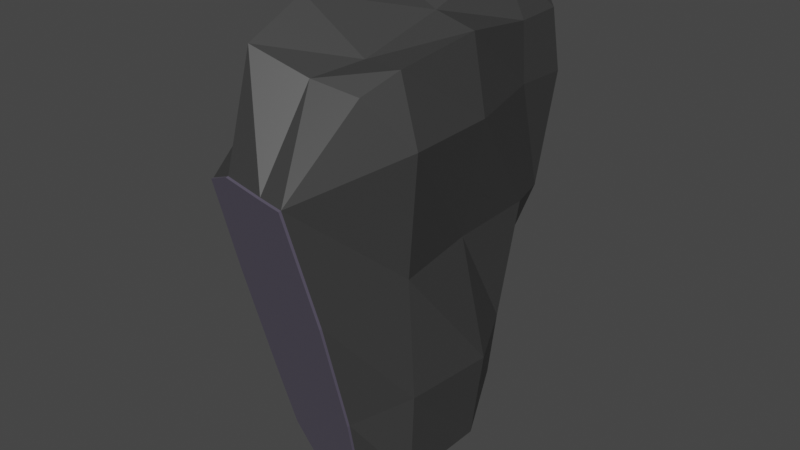 # Source: titnagas.blend  (saved by Blender 3.6.11; exported with 4.5.12 LTS)
import bpy
from mathutils import Matrix  # noqa: F401  (used for matrix-valued properties, if any)

bpy.ops.wm.read_factory_settings(use_empty=True)
scene = bpy.context.scene
scene.name = 'Scene'

# ---- collections
col_collection = bpy.data.collections.new('Collection'); scene.collection.children.link(col_collection)

# ---- materials (node trees are filled in below, after node groups)
mat_material = bpy.data.materials.new('Material')
mat_material.alpha_threshold = 0.0
mat_material.use_transparent_shadow = False
mat_material.roughness = 0.5
mat_material.line_color = (0.0, 0.0, 0.0, 1.0)
mat_material_002 = bpy.data.materials.new('Material.002')
mat_material_002.use_transparent_shadow = False

# ---- material node trees
mat_material.use_nodes = True; mat_material.node_tree.nodes.clear()
_N = mat_material.node_tree.nodes; _L = mat_material.node_tree.links
n0 = _N.new('ShaderNodeOutputMaterial'); n0.name = 'Material Output'; n0.location = (300, 300)
n1 = _N.new('ShaderNodeBsdfPrincipled'); n1.name = 'Principled BSDF'; n1.location = (10, 300)
n1.distribution = 'GGX'
n1.subsurface_method = 'RANDOM_WALK_SKIN'
n1.inputs[0].default_value = (0.04445, 0.04445, 0.04445, 1.0)
n1.inputs[3].default_value = 1.45
n1.inputs[27].default_value = (0.0, 0.0, 0.0, 1.0)
n1.inputs[28].default_value = 1.0
_L.new(n1.outputs[0], n0.inputs[0])
n0.is_active_output = True
mat_material_002.use_nodes = True; mat_material_002.node_tree.nodes.clear()
_N = mat_material_002.node_tree.nodes; _L = mat_material_002.node_tree.links
n0 = _N.new('ShaderNodeBsdfPrincipled'); n0.name = 'Principled BSDF'; n0.location = (10, 300)
n0.distribution = 'GGX'
n0.subsurface_method = 'RANDOM_WALK_SKIN'
n0.inputs[0].default_value = (0.1706, 0.1514, 0.214, 1.0)
n0.inputs[1].default_value = 0.4409
n0.inputs[2].default_value = 0.1417
n0.inputs[3].default_value = 1.45
n0.inputs[27].default_value = (0.0, 0.0, 0.0, 1.0)
n0.inputs[28].default_value = 1.0
n1 = _N.new('ShaderNodeOutputMaterial'); n1.name = 'Material Output'; n1.location = (300, 300)
_L.new(n0.outputs[0], n1.inputs[0])
n1.is_active_output = True

# ---- world
world_world = bpy.data.worlds.new('World'); scene.world = world_world
world_world.use_nodes = True; world_world.node_tree.nodes.clear()
_N = world_world.node_tree.nodes; _L = world_world.node_tree.links
n0 = _N.new('ShaderNodeOutputWorld'); n0.name = 'World Output'; n0.location = (300, 300)
n1 = _N.new('ShaderNodeBackground'); n1.name = 'Background'; n1.location = (10, 300)
n1.inputs[0].default_value = (0.05088, 0.05088, 0.05088, 1.0)
_L.new(n1.outputs[0], n0.inputs[0])
n0.is_active_output = True
world_world.color = (0.05088, 0.05088, 0.05088)
world_world.use_sun_shadow = False
world_world.sun_shadow_jitter_overblur = 0.0

# ---- meshes
me_cube = bpy.data.meshes.new('Cube')
me_cube.from_pydata([(0.4531, 0.6169, 0.7449), (0.3674, 0.2584, -0.6212), (0.4564, -0.5269, 0.6984), (0.4431, -0.5457, -0.8425), (-0.004007, 0.4388, 0.4996), (-0.03094, 0.3333, -0.5795), (-0.08022, -0.4096, 0.5362), (-0.02662, -0.3525, -0.7147), (0.1627, 0.279, -0.5674), (0.07411, -0.6436, 0.8313), (0.1378, -0.4585, -0.9461), (0.08764, 0.6819, 0.8499), (-0.0896, 0.0552, -0.6584), (0.5191, 0.003753, 0.8083), (-0.1105, -0.001402, 0.6515), (0.5651, 0.001053, -0.8889), (0.1014, -0.04202, -0.9591), (0.0778, 0.004904, 0.9827), (0.4457, 0.5677, -0.001519), (-0.07077, -0.3765, 0.02959), (0.4702, -0.7534, -0.05898), (-0.1167, 0.4274, -0.01833), (0.08159, 0.6644, 0.00237), (0.4947, 0.001434, -0.003001), (-0.129, 0.02049, -0.01021), (-0.04846, -0.3654, 0.3676), (0.4741, 0.6443, 0.4828), (0.4214, -0.8656, 0.4128), (-0.04348, 0.4354, 0.3664), (0.08049, 0.733, 0.4906), (0.1159, -0.8077, 0.4226), (0.5769, 0.003753, 0.4966), (-0.1303, -0.0103, 0.4579), (0.3805, 0.3217, -0.4257), (0.4734, -0.6314, -0.5337), (-0.06803, 0.3549, -0.4428), (0.1664, 0.3918, -0.3881), (0.6186, -0.00361, -0.498), (-0.1008, 0.06455, -0.4766), (-0.05198, -0.3567, -0.4909), (-0.05623, -0.2084, -0.731), (0.5042, -0.377, 0.7645), (0.0866, -0.3812, -0.991), (0.07646, -0.3836, 0.948), (-0.0676, -0.2261, 0.5682), (0.5626, -0.3872, -0.8844), (-0.119, -0.2152, 0.01579), (0.5511, -0.3889, -1.078e-05), (-0.09639, -0.2091, 0.3985), (0.5877, -0.388, 0.497), (0.5784, -0.388, -0.4997), (-0.08469, -0.2304, -0.4894), (-0.04286, 0.1947, 0.5492), (0.4686, 0.2443, -0.7593), (-0.0548, 0.2327, -0.6228), (0.4636, 0.3935, 0.7444), (0.1449, 0.1763, -0.8066), (0.08994, 0.3823, 0.9616), (0.4901, 0.3933, -4.273e-05), (-0.1076, 0.2437, -0.05038), (0.4797, 0.3928, 0.4958), (-0.07579, 0.2245, 0.4018), (-0.1074, 0.2732, -0.4616), (0.4968, 0.2559, -0.4727), (0.3198, -0.4836, -0.9883), (0.3172, 0.6978, 0.875), (0.2621, 0.2431, -0.5983), (0.289, -0.5815, 0.742), (0.3498, 0.003753, 0.8515), (0.3511, -0.02253, -0.9799), (0.304, 0.6511, 0.002438), (0.3038, -0.8427, 0.4141), (0.3196, 0.7363, 0.4914), (0.2805, 0.3486, -0.3963), (0.3395, -0.3663, 0.7619), (0.3514, -0.389, -1.0), (0.3212, 0.1832, -0.8051), (0.3498, 0.3958, 0.9713), (0.04954, 0.3194, -0.5758), (-0.04453, -0.4464, 0.6053), (0.05522, -0.4818, -0.7925), (-0.006968, 0.5641, 0.6647), (-0.02171, -0.002861, -0.8044), (-0.07669, 0.005958, 0.8645), (-0.08767, 0.5297, 0.00274), (0.000681, -0.6682, -0.02924), (-0.02853, 0.6038, 0.4185), (-0.0044, -0.7701, 0.3695), (0.03109, -0.5477, -0.5189), (-0.005434, 0.4222, -0.3809), (-0.04274, -0.3099, -0.9165), (-0.05447, -0.2695, 0.7589), (0.003244, 0.3029, 0.6626), (0.01174, 0.2016, -0.7527)], [], [(91, 44, 6, 79), (87, 79, 6, 25), (61, 52, 4, 28), (75, 45, 3, 64), (49, 41, 2, 27), (72, 65, 0, 26), (86, 81, 11, 29), (90, 42, 10, 80), (71, 67, 9, 30), (74, 43, 9, 67), (77, 57, 17, 68), (93, 56, 16, 82), (60, 55, 13, 31), (76, 53, 15, 69), (48, 44, 14, 32), (92, 52, 14, 83), (51, 46, 24, 38), (63, 58, 23, 37), (89, 84, 22, 36), (73, 70, 18, 33), (50, 47, 20, 34), (62, 59, 21, 35), (88, 85, 19, 39), (46, 48, 32, 24), (58, 60, 31, 23), (84, 86, 29, 22), (70, 72, 26, 18), (47, 49, 27, 20), (59, 61, 28, 21), (85, 87, 25, 19), (80, 88, 39, 7), (54, 62, 35, 5), (45, 50, 34, 3), (66, 73, 33, 1), (78, 89, 36, 8), (53, 63, 37, 15), (40, 51, 38, 12), (7, 39, 51, 40), (15, 37, 50, 45), (23, 31, 49, 47), (19, 25, 48, 46), (37, 23, 47, 50), (39, 19, 46, 51), (25, 6, 44, 48), (68, 17, 43, 74), (82, 16, 42, 90), (31, 13, 41, 49), (69, 15, 45, 75), (83, 14, 44, 91), (1, 33, 63, 53), (12, 38, 62, 54), (24, 32, 61, 59), (18, 26, 60, 58), (38, 24, 59, 62), (33, 18, 58, 63), (81, 4, 52, 92), (66, 1, 53, 76), (26, 0, 55, 60), (78, 8, 56, 93), (65, 11, 57, 77), (32, 14, 52, 61), (0, 65, 77, 55), (8, 66, 76, 56), (16, 69, 75, 42), (13, 68, 74, 41), (8, 36, 73, 66), (22, 29, 72, 70), (36, 22, 70, 73), (56, 76, 69, 16), (55, 77, 68, 13), (41, 74, 67, 2), (27, 2, 67, 71), (29, 11, 65, 72), (42, 75, 64, 10), (5, 78, 93, 54), (11, 81, 92, 57), (17, 83, 91, 43), (12, 82, 90, 40), (5, 35, 89, 78), (21, 28, 86, 84), (35, 21, 84, 89), (57, 92, 83, 17), (54, 93, 82, 12), (40, 90, 80, 7), (28, 4, 81, 86), (30, 9, 79, 87), (43, 91, 79, 9)])
_uv = me_cube.uv_layers.new(name='UVMap')
_uv.uv.foreach_set('vector', [0.8125, 0.6875, 0.875, 0.6875, 0.875, 0.75, 0.8125, 0.75, 0.5625, 0.9375, 0.625, 0.9375, 0.625, 1.0, 0.5625, 1.0, 0.5625, 0.1875, 0.625, 0.1875, 0.625, 0.25, 0.5625, 0.25, 0.3125, 0.6875, 0.375, 0.6875, 0.375, 0.75, 0.3125, 0.75, 0.5625, 0.6875, 0.625, 0.6875, 0.625, 0.75, 0.5625, 0.75, 0.5625, 0.4375, 0.625, 0.4375, 0.625, 0.5, 0.5625, 0.5, 0.5625, 0.3125, 0.625, 0.3125, 0.625, 0.375, 0.5625, 0.375, 0.1875, 0.6875, 0.25, 0.6875, 0.25, 0.75, 0.1875, 0.75, 0.5625, 0.8125, 0.625, 0.8125, 0.625, 0.875, 0.5625, 0.875, 0.6875, 0.6875, 0.75, 0.6875, 0.75, 0.75, 0.6875, 0.75, 0.6875, 0.5625, 0.75, 0.5625, 0.75, 0.625, 0.6875, 0.625, 0.1875, 0.5625, 0.25, 0.5625, 0.25, 0.625, 0.1875, 0.625, 0.5625, 0.5625, 0.625, 0.5625, 0.625, 0.625, 0.5625, 0.625, 0.3125, 0.5625, 0.375, 0.5625, 0.375, 0.625, 0.3125, 0.625, 0.5625, 0.0625, 0.625, 0.0625, 0.625, 0.125, 0.5625, 0.125, 0.8125, 0.5625, 0.875, 0.5625, 0.875, 0.625, 0.8125, 0.625, 0.4375, 0.0625, 0.5, 0.0625, 0.5, 0.125, 0.4375, 0.125, 0.4375, 0.5625, 0.5, 0.5625, 0.5, 0.625, 0.4375, 0.625, 0.4375, 0.3125, 0.5, 0.3125, 0.5, 0.375, 0.4375, 0.375, 0.4375, 0.4375, 0.5, 0.4375, 0.5, 0.5, 0.4375, 0.5, 0.4375, 0.6875, 0.5, 0.6875, 0.5, 0.75, 0.4375, 0.75, 0.4375, 0.1875, 0.5, 0.1875, 0.5, 0.25, 0.4375, 0.25, 0.4375, 0.9375, 0.5, 0.9375, 0.5, 1.0, 0.4375, 1.0, 0.5, 0.0625, 0.5625, 0.0625, 0.5625, 0.125, 0.5, 0.125, 0.5, 0.5625, 0.5625, 0.5625, 0.5625, 0.625, 0.5, 0.625, 0.5, 0.3125, 0.5625, 0.3125, 0.5625, 0.375, 0.5, 0.375, 0.5, 0.4375, 0.5625, 0.4375, 0.5625, 0.5, 0.5, 0.5, 0.5, 0.6875, 0.5625, 0.6875, 0.5625, 0.75, 0.5, 0.75, 0.5, 0.1875, 0.5625, 0.1875, 0.5625, 0.25, 0.5, 0.25, 0.5, 0.9375, 0.5625, 0.9375, 0.5625, 1.0, 0.5, 1.0, 0.375, 0.9375, 0.4375, 0.9375, 0.4375, 1.0, 0.375, 1.0, 0.375, 0.1875, 0.4375, 0.1875, 0.4375, 0.25, 0.375, 0.25, 0.375, 0.6875, 0.4375, 0.6875, 0.4375, 0.75, 0.375, 0.75, 0.375, 0.4375, 0.4375, 0.4375, 0.4375, 0.5, 0.375, 0.5, 0.375, 0.3125, 0.4375, 0.3125, 0.4375, 0.375, 0.375, 0.375, 0.375, 0.5625, 0.4375, 0.5625, 0.4375, 0.625, 0.375, 0.625, 0.375, 0.0625, 0.4375, 0.0625, 0.4375, 0.125, 0.375, 0.125, 0.375, 0.0, 0.4375, 0.0, 0.4375, 0.0625, 0.375, 0.0625, 0.375, 0.625, 0.4375, 0.625, 0.4375, 0.6875, 0.375, 0.6875, 0.5, 0.625, 0.5625, 0.625, 0.5625, 0.6875, 0.5, 0.6875, 0.5, 0.0, 0.5625, 0.0, 0.5625, 0.0625, 0.5, 0.0625, 0.4375, 0.625, 0.5, 0.625, 0.5, 0.6875, 0.4375, 0.6875, 0.4375, 0.0, 0.5, 0.0, 0.5, 0.0625, 0.4375, 0.0625, 0.5625, 0.0, 0.625, 0.0, 0.625, 0.0625, 0.5625, 0.0625, 0.6875, 0.625, 0.75, 0.625, 0.75, 0.6875, 0.6875, 0.6875, 0.1875, 0.625, 0.25, 0.625, 0.25, 0.6875, 0.1875, 0.6875, 0.5625, 0.625, 0.625, 0.625, 0.625, 0.6875, 0.5625, 0.6875, 0.3125, 0.625, 0.375, 0.625, 0.375, 0.6875, 0.3125, 0.6875, 0.8125, 0.625, 0.875, 0.625, 0.875, 0.6875, 0.8125, 0.6875, 0.375, 0.5, 0.4375, 0.5, 0.4375, 0.5625, 0.375, 0.5625, 0.375, 0.125, 0.4375, 0.125, 0.4375, 0.1875, 0.375, 0.1875, 0.5, 0.125, 0.5625, 0.125, 0.5625, 0.1875, 0.5, 0.1875, 0.5, 0.5, 0.5625, 0.5, 0.5625, 0.5625, 0.5, 0.5625, 0.4375, 0.125, 0.5, 0.125, 0.5, 0.1875, 0.4375, 0.1875, 0.4375, 0.5, 0.5, 0.5, 0.5, 0.5625, 0.4375, 0.5625, 0.8125, 0.5, 0.875, 0.5, 0.875, 0.5625, 0.8125, 0.5625, 0.3125, 0.5, 0.375, 0.5, 0.375, 0.5625, 0.3125, 0.5625, 0.5625, 0.5, 0.625, 0.5, 0.625, 0.5625, 0.5625, 0.5625, 0.1875, 0.5, 0.25, 0.5, 0.25, 0.5625, 0.1875, 0.5625, 0.6875, 0.5, 0.75, 0.5, 0.75, 0.5625, 0.6875, 0.5625, 0.5625, 0.125, 0.625, 0.125, 0.625, 0.1875, 0.5625, 0.1875, 0.625, 0.5, 0.6875, 0.5, 0.6875, 0.5625, 0.625, 0.5625, 0.25, 0.5, 0.3125, 0.5, 0.3125, 0.5625, 0.25, 0.5625, 0.25, 0.625, 0.3125, 0.625, 0.3125, 0.6875, 0.25, 0.6875, 0.625, 0.625, 0.6875, 0.625, 0.6875, 0.6875, 0.625, 0.6875, 0.375, 0.375, 0.4375, 0.375, 0.4375, 0.4375, 0.375, 0.4375, 0.5, 0.375, 0.5625, 0.375, 0.5625, 0.4375, 0.5, 0.4375, 0.4375, 0.375, 0.5, 0.375, 0.5, 0.4375, 0.4375, 0.4375, 0.25, 0.5625, 0.3125, 0.5625, 0.3125, 0.625, 0.25, 0.625, 0.625, 0.5625, 0.6875, 0.5625, 0.6875, 0.625, 0.625, 0.625, 0.625, 0.6875, 0.6875, 0.6875, 0.6875, 0.75, 0.625, 0.75, 0.5625, 0.75, 0.625, 0.75, 0.625, 0.8125, 0.5625, 0.8125, 0.5625, 0.375, 0.625, 0.375, 0.625, 0.4375, 0.5625, 0.4375, 0.25, 0.6875, 0.3125, 0.6875, 0.3125, 0.75, 0.25, 0.75, 0.125, 0.5, 0.1875, 0.5, 0.1875, 0.5625, 0.125, 0.5625, 0.75, 0.5, 0.8125, 0.5, 0.8125, 0.5625, 0.75, 0.5625, 0.75, 0.625, 0.8125, 0.625, 0.8125, 0.6875, 0.75, 0.6875, 0.125, 0.625, 0.1875, 0.625, 0.1875, 0.6875, 0.125, 0.6875, 0.375, 0.25, 0.4375, 0.25, 0.4375, 0.3125, 0.375, 0.3125, 0.5, 0.25, 0.5625, 0.25, 0.5625, 0.3125, 0.5, 0.3125, 0.4375, 0.25, 0.5, 0.25, 0.5, 0.3125, 0.4375, 0.3125, 0.75, 0.5625, 0.8125, 0.5625, 0.8125, 0.625, 0.75, 0.625, 0.125, 0.5625, 0.1875, 0.5625, 0.1875, 0.625, 0.125, 0.625, 0.125, 0.6875, 0.1875, 0.6875, 0.1875, 0.75, 0.125, 0.75, 0.5625, 0.25, 0.625, 0.25, 0.625, 0.3125, 0.5625, 0.3125, 0.5625, 0.875, 0.625, 0.875, 0.625, 0.9375, 0.5625, 0.9375, 0.75, 0.6875, 0.8125, 0.6875, 0.8125, 0.75, 0.75, 0.75])
me_cube.materials.append(mat_material)
me_cube.use_mirror_vertex_groups = False
me_cube.update()
me_cube_001 = bpy.data.meshes.new('Cube.001')
me_cube_001.from_pydata([(0.4715, -0.6409, -0.5362), (0.4413, -0.5552, -0.845), (0.3179, -0.4931, -0.9908), (0.05334, -0.4913, -0.7949), (0.1359, -0.468, -0.9486), (0.1199, -0.5745, -0.5241), (0.4195, -0.8751, 0.4103), (0.4683, -0.7629, -0.06144), (0.114, -0.8172, 0.4201), (0.1168, -0.6977, -0.0447), (0.3095, -0.7323, -0.05841), (0.3019, -0.8522, 0.4117), (0.316, -0.611, -0.533), (-0.001201, -0.6777, -0.03169), (-0.006283, -0.7796, 0.367), (0.0292, -0.5572, -0.5213), (0.4734, -0.6314, -0.5337), (0.4431, -0.5457, -0.8425), (0.3198, -0.4836, -0.9883), (0.05522, -0.4818, -0.7925), (0.1378, -0.4585, -0.9461), (0.1218, -0.565, -0.5216), (0.4214, -0.8656, 0.4128), (0.4702, -0.7534, -0.05898), (0.1159, -0.8077, 0.4226), (0.1187, -0.6882, -0.04224), (0.3114, -0.7228, -0.05595), (0.3038, -0.8427, 0.4141), (0.3179, -0.6015, -0.5306), (0.000681, -0.6682, -0.02924), (-0.0044, -0.7701, 0.3695), (0.03109, -0.5477, -0.5189)], [], [(12, 10, 9, 5), (10, 11, 8, 9), (2, 12, 5, 4), (1, 0, 12, 2), (7, 6, 11, 10), (0, 7, 10, 12), (4, 5, 15, 3), (9, 8, 14, 13), (5, 9, 13, 15), (28, 21, 25, 26), (26, 25, 24, 27), (18, 20, 21, 28), (17, 18, 28, 16), (23, 26, 27, 22), (16, 28, 26, 23), (20, 19, 31, 21), (25, 29, 30, 24), (21, 31, 29, 25), (0, 1, 17, 16), (1, 2, 18, 17), (4, 3, 19, 20), (6, 7, 23, 22), (8, 11, 27, 24), (7, 0, 16, 23), (2, 4, 20, 18), (11, 6, 22, 27), (14, 8, 24, 30), (3, 15, 31, 19), (13, 14, 30, 29), (15, 13, 29, 31)])
_uv = me_cube_001.uv_layers.new(name='UVMap')
_uv.uv.foreach_set('vector', [0.4375, 0.8125, 0.5, 0.8125, 0.5, 0.875, 0.4375, 0.875, 0.5, 0.8125, 0.5625, 0.8125, 0.5625, 0.875, 0.5, 0.875, 0.375, 0.8125, 0.4375, 0.8125, 0.4375, 0.875, 0.375, 0.875, 0.375, 0.75, 0.4375, 0.75, 0.4375, 0.8125, 0.375, 0.8125, 0.5, 0.75, 0.5625, 0.75, 0.5625, 0.8125, 0.5, 0.8125, 0.4375, 0.75, 0.5, 0.75, 0.5, 0.8125, 0.4375, 0.8125, 0.375, 0.875, 0.4375, 0.875, 0.4375, 0.9375, 0.375, 0.9375, 0.5, 0.875, 0.5625, 0.875, 0.5625, 0.9375, 0.5, 0.9375, 0.4375, 0.875, 0.5, 0.875, 0.5, 0.9375, 0.4375, 0.9375, 0.4375, 0.8125, 0.4375, 0.875, 0.5, 0.875, 0.5, 0.8125, 0.5, 0.8125, 0.5, 0.875, 0.5625, 0.875, 0.5625, 0.8125, 0.375, 0.8125, 0.375, 0.875, 0.4375, 0.875, 0.4375, 0.8125, 0.375, 0.75, 0.375, 0.8125, 0.4375, 0.8125, 0.4375, 0.75, 0.5, 0.75, 0.5, 0.8125, 0.5625, 0.8125, 0.5625, 0.75, 0.4375, 0.75, 0.4375, 0.8125, 0.5, 0.8125, 0.5, 0.75, 0.375, 0.875, 0.375, 0.9375, 0.4375, 0.9375, 0.4375, 0.875, 0.5, 0.875, 0.5, 0.9375, 0.5625, 0.9375, 0.5625, 0.875, 0.4375, 0.875, 0.4375, 0.9375, 0.5, 0.9375, 0.5, 0.875, 0.4375, 0.75, 0.375, 0.75, 0.375, 0.75, 0.4375, 0.75, 0.375, 0.75, 0.375, 0.8125, 0.375, 0.8125, 0.375, 0.75, 0.375, 0.875, 0.375, 0.9375, 0.375, 0.9375, 0.375, 0.875, 0.5625, 0.75, 0.5, 0.75, 0.5, 0.75, 0.5625, 0.75, 0.5625, 0.875, 0.5625, 0.8125, 0.5625, 0.8125, 0.5625, 0.875, 0.5, 0.75, 0.4375, 0.75, 0.4375, 0.75, 0.5, 0.75, 0.375, 0.8125, 0.375, 0.875, 0.375, 0.875, 0.375, 0.8125, 0.5625, 0.8125, 0.5625, 0.75, 0.5625, 0.75, 0.5625, 0.8125, 0.5625, 0.9375, 0.5625, 0.875, 0.5625, 0.875, 0.5625, 0.9375, 0.375, 0.9375, 0.4375, 0.9375, 0.4375, 0.9375, 0.375, 0.9375, 0.5, 0.9375, 0.5625, 0.9375, 0.5625, 0.9375, 0.5, 0.9375, 0.4375, 0.9375, 0.5, 0.9375, 0.5, 0.9375, 0.4375, 0.9375])
me_cube_001.materials.append(mat_material_002)
me_cube_001.use_mirror_vertex_groups = False
me_cube_001.update()

# ---- objects
ob_cube = bpy.data.objects.new('Cube', me_cube)
ob_cube_001 = bpy.data.objects.new('Cube.001', me_cube_001)

# ---- transforms, parenting, visibility, modifiers, constraints
ob_cube.location = (0.0, 0.0, 0.0)
ob_cube.lock_rotations_4d = False
ob_cube.empty_display_type = 'ARROWS'
ob_cube.lineart.crease_threshold = 0.0
ob_cube_001.location = (0.0, 0.0, 0.0)
ob_cube_001.lock_rotations_4d = False
ob_cube_001.empty_display_type = 'ARROWS'
ob_cube_001.lineart.crease_threshold = 0.0

# ---- collection membership
col_collection.objects.link(ob_cube)
col_collection.objects.link(ob_cube_001)

# ---- scene / render settings (as saved in the file)
scene.frame_start = 1; scene.frame_end = 250; scene.frame_set(1)
scene.render.engine = 'BLENDER_EEVEE_NEXT'
scene.cycles.sampling_pattern = 'TABULATED_SOBOL'
scene.view_settings.view_transform = 'Filmic'
bpy.context.view_layer.update()

# ---- added for rendering (the .blend has no active camera and no usable light): camera, sun
cam_auto = bpy.data.cameras.new('AutoCamera')
cam_auto.lens = 50.0
cam_auto.sensor_width = 36.0
cam_auto.clip_end = 1000.0
ob_auto_camera = bpy.data.objects.new('AutoCamera', cam_auto)
scene.collection.objects.link(ob_auto_camera)
ob_auto_camera.location = (2.70755, -3.02543, 1.96205)
ob_auto_camera.rotation_euler = (1.09748, -7.21219e-08, 0.694738)
scene.camera = ob_auto_camera
light_auto_sun = bpy.data.lights.new('AutoSun', 'SUN')
light_auto_sun.energy = 3.0
light_auto_sun.angle = 0.0523599
ob_auto_sun = bpy.data.objects.new('AutoSun', light_auto_sun)
scene.collection.objects.link(ob_auto_sun)
ob_auto_sun.rotation_euler = (0.872665, 0.174533, 0.523599)
bpy.context.view_layer.update()
